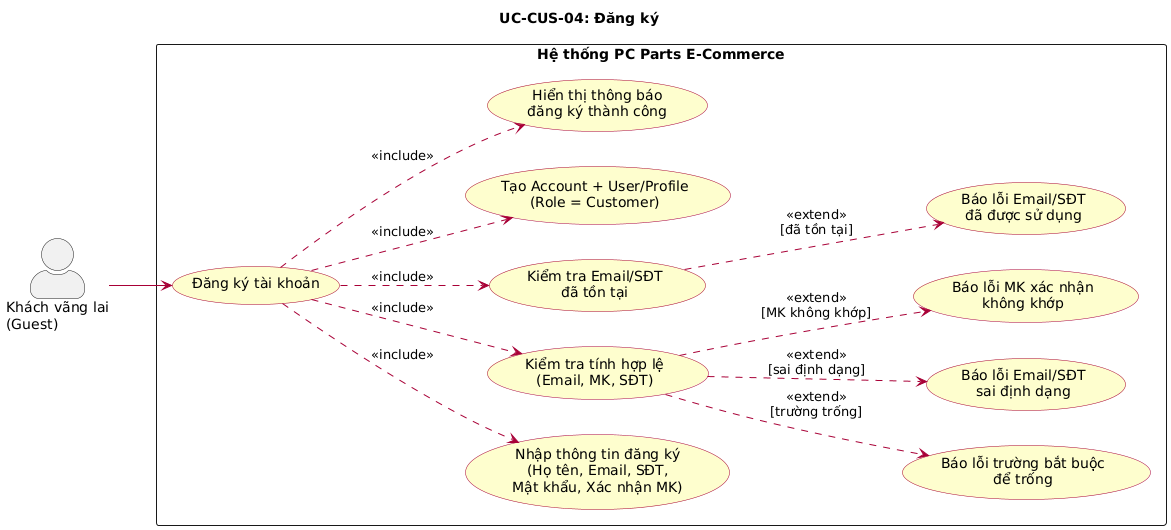

The diagram above was rendered by PlantUML. Its source (embedded in the PNG):
@startuml UC-CUS-04 Đăng ký
left to right direction
skinparam actorStyle awesome
skinparam packageStyle rectangle
skinparam usecase {
  BackgroundColor #FEFECE
  BorderColor #A80036
  ArrowColor #A80036
}

title UC-CUS-04: Đăng ký

actor "Khách vãng lai\n(Guest)" as Guest

rectangle "Hệ thống PC Parts E-Commerce" {
  usecase "Đăng ký tài khoản" as UC_REGISTER

  usecase "Nhập thông tin đăng ký\n(Họ tên, Email, SĐT,\nMật khẩu, Xác nhận MK)" as UC_INPUT
  usecase "Kiểm tra tính hợp lệ\n(Email, MK, SĐT)" as UC_VALIDATE
  usecase "Kiểm tra Email/SĐT\nđã tồn tại" as UC_CHECK_EXIST
  usecase "Tạo Account + User/Profile\n(Role = Customer)" as UC_CREATE
  usecase "Hiển thị thông báo\nđăng ký thành công" as UC_SUCCESS

  usecase "Báo lỗi trường bắt buộc\nđể trống" as UC_ERR_EMPTY
  usecase "Báo lỗi Email/SĐT\nsai định dạng" as UC_ERR_FORMAT
  usecase "Báo lỗi MK xác nhận\nkhông khớp" as UC_ERR_MATCH
  usecase "Báo lỗi Email/SĐT\nđã được sử dụng" as UC_ERR_EXIST
}

Guest --> UC_REGISTER

UC_REGISTER ..> UC_INPUT : <<include>>
UC_REGISTER ..> UC_VALIDATE : <<include>>
UC_REGISTER ..> UC_CHECK_EXIST : <<include>>
UC_REGISTER ..> UC_CREATE : <<include>>
UC_REGISTER ..> UC_SUCCESS : <<include>>

UC_VALIDATE ..> UC_ERR_EMPTY : <<extend>>\n[trường trống]
UC_VALIDATE ..> UC_ERR_FORMAT : <<extend>>\n[sai định dạng]
UC_VALIDATE ..> UC_ERR_MATCH : <<extend>>\n[MK không khớp]
UC_CHECK_EXIST ..> UC_ERR_EXIST : <<extend>>\n[đã tồn tại]

@enduml